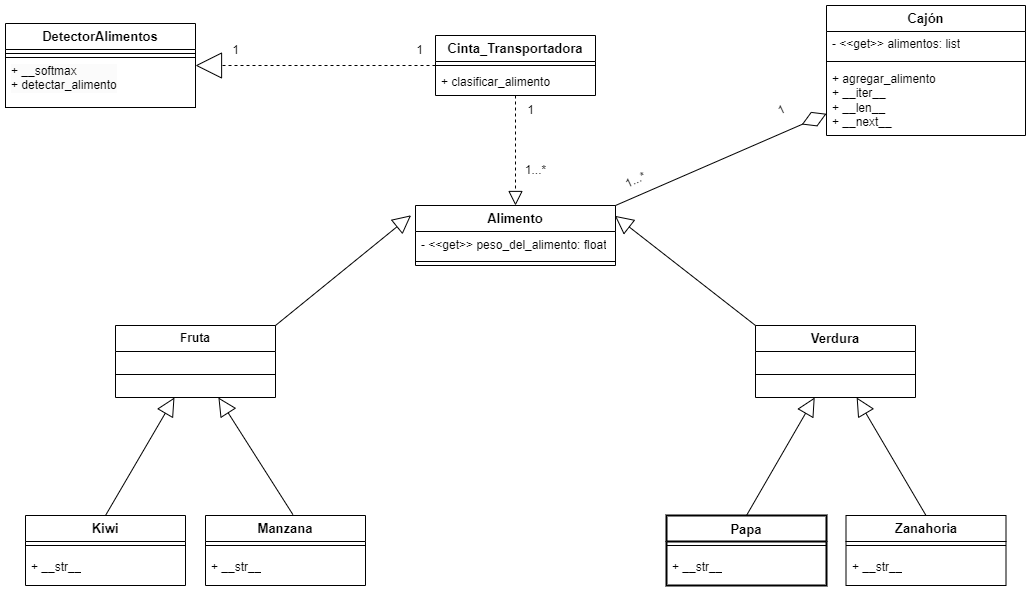

The diagram above was exported from draw.io. Its source (the exported page's mxGraphModel, read from the mxfile embedded in the PNG):
<mxGraphModel dx="1034" dy="412" grid="1" gridSize="10" guides="1" tooltips="1" connect="1" arrows="1" fold="1" page="1" pageScale="1.5" pageWidth="1169" pageHeight="826" background="none" math="0" shadow="0">
  <root>
    <mxCell id="0" style=";html=1;" />
    <mxCell id="1" style=";html=1;" parent="0" />
    <mxCell id="CoqGPW_LLS2zEvc1RFpG-5" value="&lt;font style=&quot;font-size: 13px;&quot;&gt;Alimento&lt;/font&gt;" style="swimlane;fontStyle=1;align=center;verticalAlign=middle;childLayout=stackLayout;horizontal=1;startSize=26;horizontalStack=0;resizeParent=1;resizeParentMax=0;resizeLast=0;collapsible=1;marginBottom=0;whiteSpace=wrap;html=1;fillColor=default;strokeColor=default;swimlaneLine=1;" parent="1" vertex="1">
      <mxGeometry x="550" y="360" width="200" height="60" as="geometry" />
    </mxCell>
    <mxCell id="YSZzrmniR2Ds4qireLnC-23" value="- &amp;lt;&amp;lt;get&amp;gt;&amp;gt; peso_del_alimento: float" style="text;strokeColor=none;fillColor=none;align=left;verticalAlign=top;spacingLeft=4;spacingRight=4;overflow=hidden;rotatable=0;points=[[0,0.5],[1,0.5]];portConstraint=eastwest;whiteSpace=wrap;html=1;swimlaneLine=1;" parent="CoqGPW_LLS2zEvc1RFpG-5" vertex="1">
      <mxGeometry y="26" width="200" height="26" as="geometry" />
    </mxCell>
    <mxCell id="CoqGPW_LLS2zEvc1RFpG-7" value="" style="line;strokeWidth=1;fillColor=none;align=left;verticalAlign=middle;spacingTop=-1;spacingLeft=3;spacingRight=3;rotatable=0;labelPosition=right;points=[];portConstraint=eastwest;strokeColor=inherit;swimlaneLine=1;" parent="CoqGPW_LLS2zEvc1RFpG-5" vertex="1">
      <mxGeometry y="52" width="200" height="8" as="geometry" />
    </mxCell>
    <mxCell id="CoqGPW_LLS2zEvc1RFpG-9" value="&lt;font style=&quot;font-size: 13px;&quot;&gt;Cajón&lt;/font&gt;" style="swimlane;fontStyle=1;align=center;verticalAlign=middle;childLayout=stackLayout;horizontal=1;startSize=26;horizontalStack=0;resizeParent=1;resizeParentMax=0;resizeLast=0;collapsible=1;marginBottom=0;whiteSpace=wrap;html=1;fillColor=none;strokeColor=default;swimlaneLine=1;" parent="1" vertex="1">
      <mxGeometry x="961" y="160" width="199" height="130" as="geometry" />
    </mxCell>
    <mxCell id="CoqGPW_LLS2zEvc1RFpG-10" value="- &amp;lt;&amp;lt;get&amp;gt;&amp;gt; alimentos: list" style="text;strokeColor=none;fillColor=none;align=left;verticalAlign=middle;spacingLeft=4;spacingRight=4;overflow=hidden;rotatable=0;points=[[0,0.5],[1,0.5]];portConstraint=eastwest;whiteSpace=wrap;html=1;swimlaneLine=1;" parent="CoqGPW_LLS2zEvc1RFpG-9" vertex="1">
      <mxGeometry y="26" width="199" height="26" as="geometry" />
    </mxCell>
    <mxCell id="CoqGPW_LLS2zEvc1RFpG-11" value="" style="line;strokeWidth=1;fillColor=none;align=left;verticalAlign=middle;spacingTop=-1;spacingLeft=3;spacingRight=3;rotatable=0;labelPosition=right;points=[];portConstraint=eastwest;strokeColor=inherit;swimlaneLine=1;" parent="CoqGPW_LLS2zEvc1RFpG-9" vertex="1">
      <mxGeometry y="52" width="199" height="8" as="geometry" />
    </mxCell>
    <mxCell id="CoqGPW_LLS2zEvc1RFpG-12" value="&lt;div&gt;+ agregar_alimento&lt;br&gt;&lt;/div&gt;+ __iter__&lt;br&gt;+ __len__&lt;br&gt;&lt;div&gt;+ __next__&lt;br&gt;&lt;/div&gt;" style="text;strokeColor=none;fillColor=none;align=left;verticalAlign=middle;spacingLeft=4;spacingRight=4;overflow=hidden;rotatable=0;points=[[0,0.5],[1,0.5]];portConstraint=eastwest;whiteSpace=wrap;html=1;swimlaneLine=1;" parent="CoqGPW_LLS2zEvc1RFpG-9" vertex="1">
      <mxGeometry y="60" width="199" height="70" as="geometry" />
    </mxCell>
    <mxCell id="CoqGPW_LLS2zEvc1RFpG-13" value="&lt;font style=&quot;font-size: 13px;&quot;&gt;Cinta_Transportadora&lt;/font&gt;" style="swimlane;fontStyle=1;align=center;verticalAlign=middle;childLayout=stackLayout;horizontal=1;startSize=26;horizontalStack=0;resizeParent=1;resizeParentMax=0;resizeLast=0;collapsible=1;marginBottom=0;whiteSpace=wrap;html=1;fillColor=none;strokeColor=default;swimlaneLine=1;" parent="1" vertex="1">
      <mxGeometry x="570" y="190" width="160" height="60" as="geometry" />
    </mxCell>
    <mxCell id="CoqGPW_LLS2zEvc1RFpG-15" value="" style="line;strokeWidth=1;fillColor=none;align=left;verticalAlign=middle;spacingTop=-1;spacingLeft=3;spacingRight=3;rotatable=0;labelPosition=right;points=[];portConstraint=eastwest;strokeColor=inherit;swimlaneLine=1;" parent="CoqGPW_LLS2zEvc1RFpG-13" vertex="1">
      <mxGeometry y="26" width="160" height="8" as="geometry" />
    </mxCell>
    <mxCell id="CoqGPW_LLS2zEvc1RFpG-16" value="+ clasificar_alimento" style="text;strokeColor=none;fillColor=none;align=left;verticalAlign=middle;spacingLeft=4;spacingRight=4;overflow=hidden;rotatable=0;points=[[0,0.5],[1,0.5]];portConstraint=eastwest;whiteSpace=wrap;html=1;swimlaneLine=1;" parent="CoqGPW_LLS2zEvc1RFpG-13" vertex="1">
      <mxGeometry y="34" width="160" height="26" as="geometry" />
    </mxCell>
    <mxCell id="CoqGPW_LLS2zEvc1RFpG-32" value="Fruta" style="swimlane;fontStyle=1;align=center;verticalAlign=middle;childLayout=stackLayout;horizontal=1;startSize=26;horizontalStack=0;resizeParent=1;resizeParentMax=0;resizeLast=0;collapsible=1;marginBottom=0;whiteSpace=wrap;html=1;fillColor=default;strokeColor=default;swimlaneLine=1;" parent="1" vertex="1">
      <mxGeometry x="250" y="480" width="160" height="72" as="geometry" />
    </mxCell>
    <mxCell id="CoqGPW_LLS2zEvc1RFpG-34" value="" style="line;strokeWidth=1;fillColor=none;align=left;verticalAlign=middle;spacingTop=-1;spacingLeft=3;spacingRight=3;rotatable=0;labelPosition=right;points=[];portConstraint=eastwest;strokeColor=inherit;swimlaneLine=1;" parent="CoqGPW_LLS2zEvc1RFpG-32" vertex="1">
      <mxGeometry y="26" width="160" height="46" as="geometry" />
    </mxCell>
    <mxCell id="CoqGPW_LLS2zEvc1RFpG-36" value="&lt;font style=&quot;font-size: 13px;&quot;&gt;Verdura&lt;/font&gt;" style="swimlane;fontStyle=1;align=center;verticalAlign=middle;childLayout=stackLayout;horizontal=1;startSize=26;horizontalStack=0;resizeParent=1;resizeParentMax=0;resizeLast=0;collapsible=1;marginBottom=0;whiteSpace=wrap;html=1;fillColor=none;strokeColor=default;swimlaneLine=1;" parent="1" vertex="1">
      <mxGeometry x="890" y="480" width="160" height="72" as="geometry" />
    </mxCell>
    <mxCell id="CoqGPW_LLS2zEvc1RFpG-38" value="" style="line;strokeWidth=1;fillColor=none;align=left;verticalAlign=middle;spacingTop=-1;spacingLeft=3;spacingRight=3;rotatable=0;labelPosition=right;points=[];portConstraint=eastwest;strokeColor=inherit;swimlaneLine=1;" parent="CoqGPW_LLS2zEvc1RFpG-36" vertex="1">
      <mxGeometry y="26" width="160" height="46" as="geometry" />
    </mxCell>
    <mxCell id="CoqGPW_LLS2zEvc1RFpG-41" value="" style="endArrow=block;endSize=16;endFill=0;html=1;rounded=0;entryX=-0.022;entryY=0.163;entryDx=0;entryDy=0;entryPerimeter=0;exitX=1;exitY=0;exitDx=0;exitDy=0;swimlaneLine=1;" parent="1" source="CoqGPW_LLS2zEvc1RFpG-32" target="CoqGPW_LLS2zEvc1RFpG-5" edge="1">
      <mxGeometry width="160" relative="1" as="geometry">
        <mxPoint x="395.96" y="555" as="sourcePoint" />
        <mxPoint x="484.0399999999999" y="480.7139999999999" as="targetPoint" />
      </mxGeometry>
    </mxCell>
    <mxCell id="CoqGPW_LLS2zEvc1RFpG-51" value="" style="endArrow=block;endFill=0;endSize=24;html=1;rounded=0;entryX=1;entryY=0.5;entryDx=0;entryDy=0;exitX=0;exitY=0.5;exitDx=0;exitDy=0;dashed=1;swimlaneLine=1;" parent="1" source="CoqGPW_LLS2zEvc1RFpG-13" edge="1">
      <mxGeometry width="160" relative="1" as="geometry">
        <mxPoint x="540.0000000000002" y="202.40614999304302" as="sourcePoint" />
        <mxPoint x="330" y="220" as="targetPoint" />
      </mxGeometry>
    </mxCell>
    <mxCell id="YSZzrmniR2Ds4qireLnC-1" value="&lt;font style=&quot;font-size: 13px;&quot;&gt;Manzana&lt;/font&gt;" style="swimlane;fontStyle=1;align=center;verticalAlign=middle;childLayout=stackLayout;horizontal=1;startSize=26;horizontalStack=0;resizeParent=1;resizeParentMax=0;resizeLast=0;collapsible=1;marginBottom=0;whiteSpace=wrap;html=1;swimlaneLine=1;fillColor=none;" parent="1" vertex="1">
      <mxGeometry x="340" y="670" width="160" height="70" as="geometry" />
    </mxCell>
    <mxCell id="YSZzrmniR2Ds4qireLnC-3" value="" style="line;strokeWidth=1;fillColor=none;align=left;verticalAlign=middle;spacingTop=-1;spacingLeft=3;spacingRight=3;rotatable=0;labelPosition=right;points=[];portConstraint=eastwest;strokeColor=inherit;swimlaneLine=1;" parent="YSZzrmniR2Ds4qireLnC-1" vertex="1">
      <mxGeometry y="26" width="160" height="8" as="geometry" />
    </mxCell>
    <mxCell id="YSZzrmniR2Ds4qireLnC-4" value="+ __str__" style="text;strokeColor=none;fillColor=none;align=left;verticalAlign=middle;spacingLeft=4;spacingRight=4;overflow=hidden;rotatable=0;points=[[0,0.5],[1,0.5]];portConstraint=eastwest;whiteSpace=wrap;html=1;swimlaneLine=1;" parent="YSZzrmniR2Ds4qireLnC-1" vertex="1">
      <mxGeometry y="34" width="160" height="36" as="geometry" />
    </mxCell>
    <mxCell id="YSZzrmniR2Ds4qireLnC-5" value="&lt;font style=&quot;font-size: 13px;&quot;&gt;Kiwi&lt;/font&gt;" style="swimlane;fontStyle=1;align=center;verticalAlign=middle;childLayout=stackLayout;horizontal=1;startSize=26;horizontalStack=0;resizeParent=1;resizeParentMax=0;resizeLast=0;collapsible=1;marginBottom=0;whiteSpace=wrap;html=1;fillColor=none;strokeColor=default;swimlaneLine=1;" parent="1" vertex="1">
      <mxGeometry x="160" y="670" width="160" height="70" as="geometry" />
    </mxCell>
    <mxCell id="YSZzrmniR2Ds4qireLnC-7" value="" style="line;strokeWidth=1;fillColor=none;align=left;verticalAlign=middle;spacingTop=-1;spacingLeft=3;spacingRight=3;rotatable=0;labelPosition=right;points=[];portConstraint=eastwest;strokeColor=inherit;swimlaneLine=1;" parent="YSZzrmniR2Ds4qireLnC-5" vertex="1">
      <mxGeometry y="26" width="160" height="8" as="geometry" />
    </mxCell>
    <mxCell id="YSZzrmniR2Ds4qireLnC-8" value="+ __str__" style="text;strokeColor=none;fillColor=none;align=left;verticalAlign=middle;spacingLeft=4;spacingRight=4;overflow=hidden;rotatable=0;points=[[0,0.5],[1,0.5]];portConstraint=eastwest;whiteSpace=wrap;html=1;swimlaneLine=1;" parent="YSZzrmniR2Ds4qireLnC-5" vertex="1">
      <mxGeometry y="34" width="160" height="36" as="geometry" />
    </mxCell>
    <mxCell id="YSZzrmniR2Ds4qireLnC-9" value="&lt;font style=&quot;font-size: 13px;&quot;&gt;Papa&lt;/font&gt;" style="swimlane;fontStyle=1;align=center;verticalAlign=top;childLayout=stackLayout;horizontal=1;startSize=26;horizontalStack=0;resizeParent=1;resizeParentMax=0;resizeLast=0;collapsible=1;marginBottom=0;whiteSpace=wrap;html=1;fillColor=none;strokeColor=default;strokeWidth=2;swimlaneLine=1;" parent="1" vertex="1">
      <mxGeometry x="801" y="670" width="160" height="70" as="geometry" />
    </mxCell>
    <mxCell id="YSZzrmniR2Ds4qireLnC-11" value="" style="line;strokeWidth=1;fillColor=none;align=left;verticalAlign=middle;spacingTop=-1;spacingLeft=3;spacingRight=3;rotatable=0;labelPosition=right;points=[];portConstraint=eastwest;strokeColor=inherit;swimlaneLine=1;" parent="YSZzrmniR2Ds4qireLnC-9" vertex="1">
      <mxGeometry y="26" width="160" height="8" as="geometry" />
    </mxCell>
    <mxCell id="YSZzrmniR2Ds4qireLnC-12" value="+ __str__" style="text;strokeColor=none;fillColor=none;align=left;verticalAlign=middle;spacingLeft=4;spacingRight=4;overflow=hidden;rotatable=0;points=[[0,0.5],[1,0.5]];portConstraint=eastwest;whiteSpace=wrap;html=1;swimlaneLine=1;" parent="YSZzrmniR2Ds4qireLnC-9" vertex="1">
      <mxGeometry y="34" width="160" height="36" as="geometry" />
    </mxCell>
    <mxCell id="YSZzrmniR2Ds4qireLnC-13" value="&lt;font style=&quot;font-size: 13px;&quot;&gt;Zanahoria&lt;/font&gt;" style="swimlane;fontStyle=1;align=center;verticalAlign=middle;childLayout=stackLayout;horizontal=1;startSize=26;horizontalStack=0;resizeParent=1;resizeParentMax=0;resizeLast=0;collapsible=1;marginBottom=0;whiteSpace=wrap;html=1;fillColor=none;strokeColor=default;swimlaneLine=1;" parent="1" vertex="1">
      <mxGeometry x="980.5" y="670" width="160" height="70" as="geometry" />
    </mxCell>
    <mxCell id="YSZzrmniR2Ds4qireLnC-15" value="" style="line;strokeWidth=1;fillColor=none;align=left;verticalAlign=middle;spacingTop=-1;spacingLeft=3;spacingRight=3;rotatable=0;labelPosition=right;points=[];portConstraint=eastwest;strokeColor=inherit;swimlaneLine=1;" parent="YSZzrmniR2Ds4qireLnC-13" vertex="1">
      <mxGeometry y="26" width="160" height="8" as="geometry" />
    </mxCell>
    <mxCell id="YSZzrmniR2Ds4qireLnC-16" value="+ __str__" style="text;strokeColor=none;fillColor=none;align=left;verticalAlign=middle;spacingLeft=4;spacingRight=4;overflow=hidden;rotatable=0;points=[[0,0.5],[1,0.5]];portConstraint=eastwest;whiteSpace=wrap;html=1;swimlaneLine=1;" parent="YSZzrmniR2Ds4qireLnC-13" vertex="1">
      <mxGeometry y="34" width="160" height="36" as="geometry" />
    </mxCell>
    <mxCell id="YSZzrmniR2Ds4qireLnC-17" value="" style="endArrow=block;endSize=16;endFill=0;html=1;rounded=0;entryX=0.997;entryY=0.172;entryDx=0;entryDy=0;entryPerimeter=0;exitX=0;exitY=0;exitDx=0;exitDy=0;swimlaneLine=1;" parent="1" source="CoqGPW_LLS2zEvc1RFpG-36" target="CoqGPW_LLS2zEvc1RFpG-5" edge="1">
      <mxGeometry width="160" relative="1" as="geometry">
        <mxPoint x="840" y="560" as="sourcePoint" />
        <mxPoint x="976" y="419" as="targetPoint" />
      </mxGeometry>
    </mxCell>
    <mxCell id="YSZzrmniR2Ds4qireLnC-18" value="" style="endArrow=block;endSize=16;endFill=0;html=1;rounded=0;exitX=0.5;exitY=0;exitDx=0;exitDy=0;swimlaneLine=1;" parent="1" source="YSZzrmniR2Ds4qireLnC-5" target="CoqGPW_LLS2zEvc1RFpG-32" edge="1">
      <mxGeometry width="160" relative="1" as="geometry">
        <mxPoint x="190" y="722" as="sourcePoint" />
        <mxPoint x="326" y="581" as="targetPoint" />
      </mxGeometry>
    </mxCell>
    <mxCell id="YSZzrmniR2Ds4qireLnC-20" value="" style="endArrow=block;endSize=16;endFill=0;html=1;rounded=0;exitX=0.5;exitY=0;exitDx=0;exitDy=0;swimlaneLine=1;" parent="1" source="YSZzrmniR2Ds4qireLnC-9" target="CoqGPW_LLS2zEvc1RFpG-36" edge="1">
      <mxGeometry width="160" relative="1" as="geometry">
        <mxPoint x="801" y="721" as="sourcePoint" />
        <mxPoint x="840" y="641" as="targetPoint" />
      </mxGeometry>
    </mxCell>
    <mxCell id="YSZzrmniR2Ds4qireLnC-21" value="" style="endArrow=block;endSize=16;endFill=0;html=1;rounded=0;exitX=0.546;exitY=-0.014;exitDx=0;exitDy=0;exitPerimeter=0;swimlaneLine=1;" parent="1" source="YSZzrmniR2Ds4qireLnC-1" target="CoqGPW_LLS2zEvc1RFpG-32" edge="1">
      <mxGeometry width="160" relative="1" as="geometry">
        <mxPoint x="440" y="721" as="sourcePoint" />
        <mxPoint x="479" y="641" as="targetPoint" />
      </mxGeometry>
    </mxCell>
    <mxCell id="YSZzrmniR2Ds4qireLnC-22" value="" style="endArrow=block;endSize=16;endFill=0;html=1;rounded=0;exitX=0.5;exitY=0;exitDx=0;exitDy=0;swimlaneLine=1;" parent="1" source="YSZzrmniR2Ds4qireLnC-13" target="CoqGPW_LLS2zEvc1RFpG-36" edge="1">
      <mxGeometry width="160" relative="1" as="geometry">
        <mxPoint x="1062" y="724" as="sourcePoint" />
        <mxPoint x="980" y="646" as="targetPoint" />
      </mxGeometry>
    </mxCell>
    <mxCell id="1DPCd-kY8sun2-mEE1ae-2" value="" style="endArrow=block;dashed=1;endFill=0;endSize=12;html=1;rounded=0;swimlaneLine=1;" parent="1" source="CoqGPW_LLS2zEvc1RFpG-13" target="CoqGPW_LLS2zEvc1RFpG-5" edge="1">
      <mxGeometry width="160" relative="1" as="geometry">
        <mxPoint x="620.28" y="246.00199999999998" as="sourcePoint" />
        <mxPoint x="619.72" y="398.78" as="targetPoint" />
      </mxGeometry>
    </mxCell>
    <mxCell id="1DPCd-kY8sun2-mEE1ae-7" value="1" style="text;html=1;align=center;verticalAlign=middle;resizable=0;points=[];autosize=1;strokeColor=none;fillColor=none;swimlaneLine=1;" parent="1" vertex="1">
      <mxGeometry x="355" y="190" width="30" height="30" as="geometry" />
    </mxCell>
    <mxCell id="1DPCd-kY8sun2-mEE1ae-8" value="1" style="text;html=1;align=center;verticalAlign=middle;resizable=0;points=[];autosize=1;strokeColor=none;fillColor=none;swimlaneLine=1;" parent="1" vertex="1">
      <mxGeometry x="539" y="190" width="30" height="30" as="geometry" />
    </mxCell>
    <mxCell id="1DPCd-kY8sun2-mEE1ae-10" value="1...*" style="text;html=1;align=center;verticalAlign=middle;resizable=0;points=[];autosize=1;strokeColor=none;fillColor=none;rotation=-25;swimlaneLine=1;" parent="1" vertex="1">
      <mxGeometry x="750" y="320" width="40" height="30" as="geometry" />
    </mxCell>
    <mxCell id="1DPCd-kY8sun2-mEE1ae-11" value="1" style="text;html=1;align=center;verticalAlign=middle;resizable=0;points=[];autosize=1;strokeColor=none;fillColor=none;swimlaneLine=1;" parent="1" vertex="1">
      <mxGeometry x="650" y="250" width="30" height="30" as="geometry" />
    </mxCell>
    <mxCell id="1DPCd-kY8sun2-mEE1ae-12" value="1...*" style="text;html=1;align=center;verticalAlign=middle;resizable=0;points=[];autosize=1;strokeColor=none;fillColor=none;swimlaneLine=1;" parent="1" vertex="1">
      <mxGeometry x="650" y="310" width="40" height="30" as="geometry" />
    </mxCell>
    <mxCell id="1DPCd-kY8sun2-mEE1ae-30" value="&lt;font style=&quot;font-size: 13px;&quot;&gt;DetectorAlimentos&lt;/font&gt;" style="swimlane;fontStyle=1;align=center;verticalAlign=middle;childLayout=stackLayout;horizontal=1;startSize=26;horizontalStack=0;resizeParent=1;resizeParentMax=0;resizeLast=0;collapsible=1;marginBottom=0;whiteSpace=wrap;html=1;fillColor=none;strokeColor=default;strokeWidth=1;swimlaneLine=1;" parent="1" vertex="1">
      <mxGeometry x="140" y="178" width="190" height="84" as="geometry" />
    </mxCell>
    <mxCell id="1DPCd-kY8sun2-mEE1ae-31" value="" style="line;strokeWidth=1;fillColor=none;align=left;verticalAlign=middle;spacingTop=-1;spacingLeft=3;spacingRight=3;rotatable=0;labelPosition=right;points=[];portConstraint=eastwest;strokeColor=inherit;swimlaneLine=1;" parent="1DPCd-kY8sun2-mEE1ae-30" vertex="1">
      <mxGeometry y="26" width="190" height="8" as="geometry" />
    </mxCell>
    <mxCell id="1DPCd-kY8sun2-mEE1ae-34" value="&lt;p style=&quot;border-color: var(--border-color); color: rgb(0, 0, 0); font-family: Helvetica; font-size: 12px; font-style: normal; font-variant-ligatures: normal; font-variant-caps: normal; font-weight: 400; letter-spacing: normal; orphans: 2; text-align: left; text-indent: 0px; text-transform: none; widows: 2; word-spacing: 0px; -webkit-text-stroke-width: 0px; background-color: rgb(251, 251, 251); text-decoration-thickness: initial; text-decoration-style: initial; text-decoration-color: initial; margin: 0px 0px 0px 4px;&quot;&gt;+ __softmax&lt;/p&gt;&lt;p style=&quot;border-color: var(--border-color); color: rgb(0, 0, 0); font-family: Helvetica; font-size: 12px; font-style: normal; font-variant-ligatures: normal; font-variant-caps: normal; font-weight: 400; letter-spacing: normal; orphans: 2; text-align: left; text-indent: 0px; text-transform: none; widows: 2; word-spacing: 0px; -webkit-text-stroke-width: 0px; background-color: rgb(251, 251, 251); text-decoration-thickness: initial; text-decoration-style: initial; text-decoration-color: initial; margin: 0px 0px 0px 4px;&quot;&gt;+ detectar_alimento&lt;/p&gt;" style="text;whiteSpace=wrap;html=1;swimlaneLine=1;strokeColor=default;" parent="1DPCd-kY8sun2-mEE1ae-30" vertex="1">
      <mxGeometry y="34" width="190" height="50" as="geometry" />
    </mxCell>
    <mxCell id="grWjn7hl3RgZrbaiPD8_-2" value="1" style="text;html=1;align=center;verticalAlign=middle;resizable=0;points=[];autosize=1;strokeColor=none;fillColor=none;rotation=-25;swimlaneLine=1;" parent="1" vertex="1">
      <mxGeometry x="901" y="250" width="30" height="30" as="geometry" />
    </mxCell>
    <mxCell id="1DPCd-kY8sun2-mEE1ae-1" value="" style="endArrow=diamondThin;endFill=0;endSize=24;html=1;rounded=0;hachureGap=4;fontFamily=Architects Daughter;fontSource=https%3A%2F%2Ffonts.googleapis.com%2Fcss%3Ffamily%3DArchitects%2BDaughter;fontSize=16;exitX=1;exitY=0;exitDx=0;exitDy=0;swimlaneLine=1;" parent="1" source="CoqGPW_LLS2zEvc1RFpG-5" target="CoqGPW_LLS2zEvc1RFpG-9" edge="1">
      <mxGeometry width="160" relative="1" as="geometry">
        <mxPoint x="971" y="80.0031239935588" as="sourcePoint" />
        <mxPoint x="920" y="290" as="targetPoint" />
      </mxGeometry>
    </mxCell>
  </root>
</mxGraphModel>